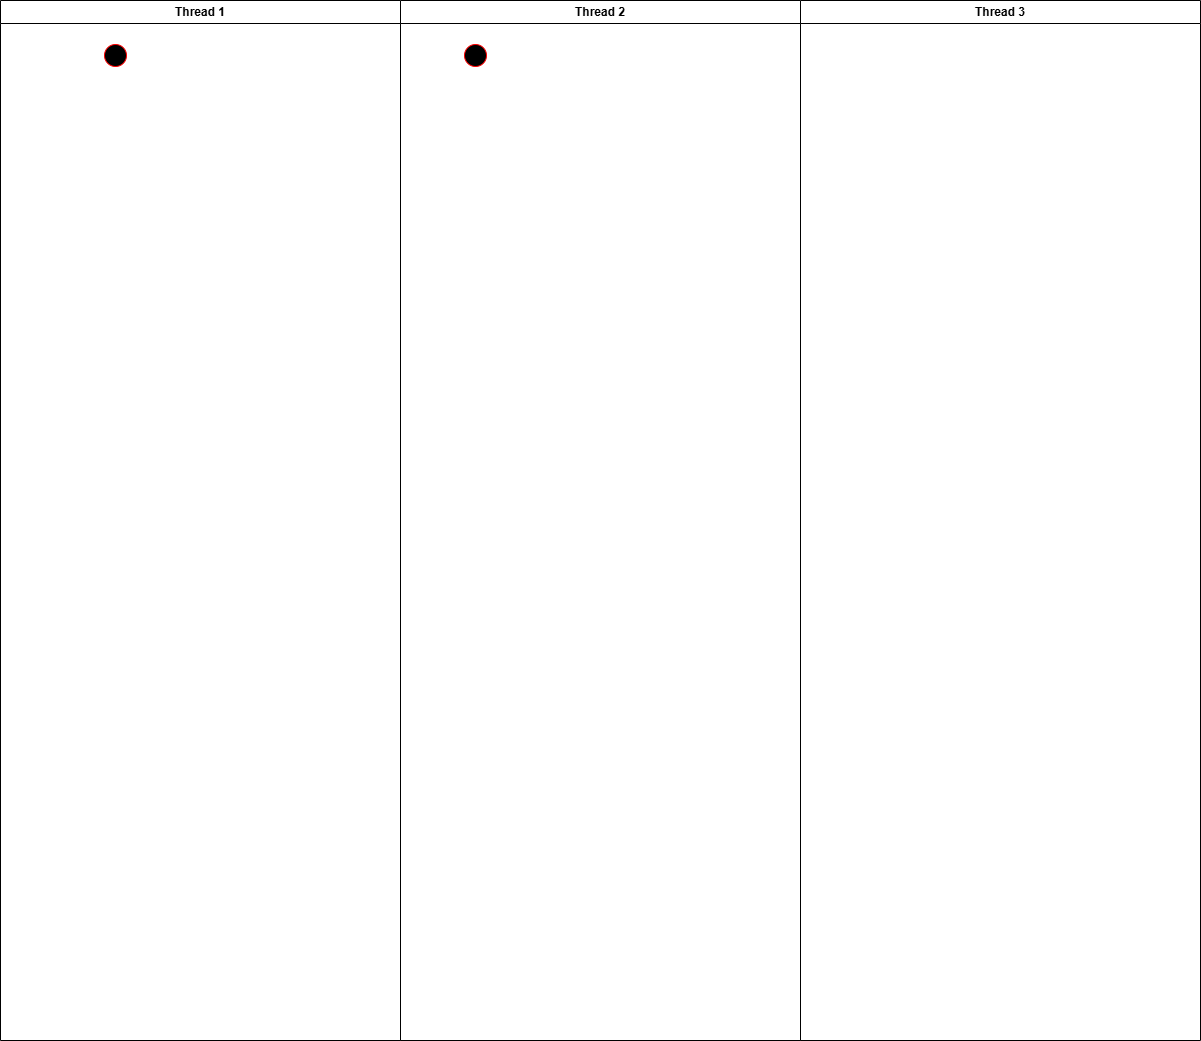

The diagram above was exported from draw.io. Its source (the exported page's mxGraphModel, read from the mxfile embedded in the PNG):
<mxGraphModel dx="2715" dy="1948" grid="1" gridSize="10" guides="1" tooltips="1" connect="1" arrows="1" fold="1" page="1" pageScale="1" pageWidth="850" pageHeight="1100" math="0" shadow="0">
  <root>
    <mxCell id="0" />
    <mxCell id="1" parent="0" />
    <mxCell id="65" value="Thread 1" style="swimlane;whiteSpace=wrap" vertex="1" parent="1">
      <mxGeometry x="240" y="20" width="400" height="1040" as="geometry" />
    </mxCell>
    <mxCell id="66" value="" style="ellipse;shape=startState;fillColor=#000000;strokeColor=#ff0000;" vertex="1" parent="65">
      <mxGeometry x="100" y="40" width="30" height="30" as="geometry" />
    </mxCell>
    <mxCell id="73" value="" style="edgeStyle=elbowEdgeStyle;elbow=horizontal;strokeColor=#FF0000;endArrow=open;endFill=1;rounded=0" edge="1" parent="65" source="71">
      <mxGeometry width="100" height="100" relative="1" as="geometry">
        <mxPoint x="160" y="290" as="sourcePoint" />
        <mxPoint x="60" y="135" as="targetPoint" />
        <Array as="points">
          <mxPoint x="30" y="250" />
        </Array>
      </mxGeometry>
    </mxCell>
    <mxCell id="74" value="Thread 2" style="swimlane;whiteSpace=wrap" vertex="1" parent="1">
      <mxGeometry x="640" y="20" width="400" height="1040" as="geometry" />
    </mxCell>
    <mxCell id="75" value="" style="ellipse;shape=startState;fillColor=#000000;strokeColor=#ff0000;" vertex="1" parent="74">
      <mxGeometry x="60" y="40" width="30" height="30" as="geometry" />
    </mxCell>
    <mxCell id="93" value="Thread 3" style="swimlane;whiteSpace=wrap" vertex="1" parent="1">
      <mxGeometry x="1040" y="20" width="400" height="1040" as="geometry" />
    </mxCell>
  </root>
</mxGraphModel>